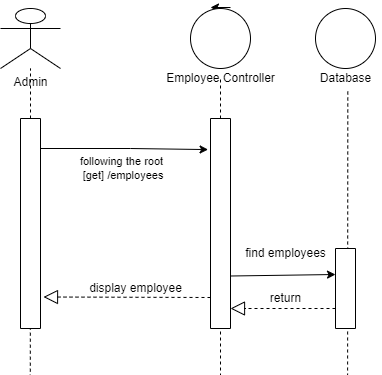

The diagram above was exported from draw.io. Its source (the exported page's mxGraphModel, read from the mxfile embedded in the PNG):
<mxGraphModel dx="2033" dy="614" grid="1" gridSize="10" guides="1" tooltips="1" connect="1" arrows="1" fold="1" page="1" pageScale="1" pageWidth="850" pageHeight="1100" math="0" shadow="0">
  <root>
    <mxCell id="rRBlql6ibSsoMMnl7tYU-0" />
    <mxCell id="rRBlql6ibSsoMMnl7tYU-1" parent="rRBlql6ibSsoMMnl7tYU-0" />
    <mxCell id="QBAAb24kTZ-rvXoSWYT3-0" value="" style="group" parent="rRBlql6ibSsoMMnl7tYU-1" vertex="1" connectable="0">
      <mxGeometry x="-780" y="60" width="60" height="1047.17" as="geometry" />
    </mxCell>
    <mxCell id="QBAAb24kTZ-rvXoSWYT3-1" value="" style="group" parent="QBAAb24kTZ-rvXoSWYT3-0" vertex="1" connectable="0">
      <mxGeometry width="60" height="320" as="geometry" />
    </mxCell>
    <mxCell id="QBAAb24kTZ-rvXoSWYT3-2" value="Admin" style="shape=umlActor;verticalLabelPosition=bottom;verticalAlign=top;html=1;outlineConnect=0;" parent="QBAAb24kTZ-rvXoSWYT3-1" vertex="1">
      <mxGeometry width="60" height="59.999733658324885" as="geometry" />
    </mxCell>
    <mxCell id="QBAAb24kTZ-rvXoSWYT3-3" value="" style="endArrow=none;dashed=1;html=1;rounded=0;" parent="QBAAb24kTZ-rvXoSWYT3-1" target="QBAAb24kTZ-rvXoSWYT3-2" edge="1">
      <mxGeometry width="50" height="50" relative="1" as="geometry">
        <mxPoint x="30" y="319.99857951106605" as="sourcePoint" />
        <mxPoint x="60" y="129.99942292637058" as="targetPoint" />
      </mxGeometry>
    </mxCell>
    <mxCell id="QBAAb24kTZ-rvXoSWYT3-14" value="" style="rounded=0;whiteSpace=wrap;html=1;direction=south;" parent="QBAAb24kTZ-rvXoSWYT3-1" vertex="1">
      <mxGeometry x="20" y="110" width="20" height="210" as="geometry" />
    </mxCell>
    <mxCell id="QBAAb24kTZ-rvXoSWYT3-4" value="" style="endArrow=none;dashed=1;html=1;rounded=0;entryX=0.518;entryY=0.989;entryDx=0;entryDy=0;entryPerimeter=0;" parent="QBAAb24kTZ-rvXoSWYT3-0" edge="1">
      <mxGeometry width="50" height="50" relative="1" as="geometry">
        <mxPoint x="29.159999999999997" y="1047.17" as="sourcePoint" />
        <mxPoint x="29.840000000000277" y="319.998579511066" as="targetPoint" />
      </mxGeometry>
    </mxCell>
    <mxCell id="QBAAb24kTZ-rvXoSWYT3-6" value="" style="endArrow=classic;html=1;rounded=0;targetPerimeterSpacing=-180;" parent="rRBlql6ibSsoMMnl7tYU-1" source="QBAAb24kTZ-rvXoSWYT3-5" edge="1">
      <mxGeometry width="50" height="50" relative="1" as="geometry">
        <mxPoint x="-610" y="170" as="sourcePoint" />
        <mxPoint x="-560" y="120" as="targetPoint" />
      </mxGeometry>
    </mxCell>
    <mxCell id="QBAAb24kTZ-rvXoSWYT3-7" value="" style="endArrow=classic;html=1;rounded=0;targetPerimeterSpacing=-180;" parent="rRBlql6ibSsoMMnl7tYU-1" edge="1">
      <mxGeometry width="50" height="50" relative="1" as="geometry">
        <mxPoint x="-550" y="59" as="sourcePoint" />
        <mxPoint x="-570" y="59" as="targetPoint" />
      </mxGeometry>
    </mxCell>
    <mxCell id="QBAAb24kTZ-rvXoSWYT3-11" value="" style="group" parent="rRBlql6ibSsoMMnl7tYU-1" vertex="1" connectable="0">
      <mxGeometry x="-620" y="60" width="175" height="1040" as="geometry" />
    </mxCell>
    <mxCell id="QBAAb24kTZ-rvXoSWYT3-5" value="" style="ellipse;whiteSpace=wrap;html=1;aspect=fixed;" parent="QBAAb24kTZ-rvXoSWYT3-11" vertex="1">
      <mxGeometry x="30" width="60" height="60" as="geometry" />
    </mxCell>
    <mxCell id="QBAAb24kTZ-rvXoSWYT3-8" value="Employee Controller" style="text;html=1;align=center;verticalAlign=middle;resizable=0;points=[];autosize=1;strokeColor=none;fillColor=none;" parent="QBAAb24kTZ-rvXoSWYT3-11" vertex="1">
      <mxGeometry y="60" width="120" height="20" as="geometry" />
    </mxCell>
    <mxCell id="QBAAb24kTZ-rvXoSWYT3-9" value="" style="endArrow=none;dashed=1;html=1;rounded=0;targetPerimeterSpacing=-180;" parent="QBAAb24kTZ-rvXoSWYT3-11" target="QBAAb24kTZ-rvXoSWYT3-8" edge="1">
      <mxGeometry width="50" height="50" relative="1" as="geometry">
        <mxPoint x="60" y="1040" as="sourcePoint" />
        <mxPoint x="60" y="160" as="targetPoint" />
      </mxGeometry>
    </mxCell>
    <mxCell id="QBAAb24kTZ-rvXoSWYT3-15" value="" style="rounded=0;whiteSpace=wrap;html=1;direction=south;" parent="QBAAb24kTZ-rvXoSWYT3-11" vertex="1">
      <mxGeometry x="50" y="110" width="20" height="210" as="geometry" />
    </mxCell>
    <mxCell id="BR4YZblKgqznIbFudSQs-28" value="find employees" style="text;html=1;align=center;verticalAlign=middle;resizable=0;points=[];autosize=1;strokeColor=none;fillColor=none;" parent="QBAAb24kTZ-rvXoSWYT3-11" vertex="1">
      <mxGeometry x="75" y="235" width="100" height="20" as="geometry" />
    </mxCell>
    <mxCell id="BR4YZblKgqznIbFudSQs-49" value="" style="endArrow=block;dashed=1;endFill=0;endSize=12;html=1;rounded=0;sketch=0;targetPerimeterSpacing=-180;strokeColor=default;exitX=0.75;exitY=1;exitDx=0;exitDy=0;" parent="QBAAb24kTZ-rvXoSWYT3-11" source="BR4YZblKgqznIbFudSQs-38" edge="1">
      <mxGeometry width="160" relative="1" as="geometry">
        <mxPoint x="170" y="300" as="sourcePoint" />
        <mxPoint x="70" y="300" as="targetPoint" />
      </mxGeometry>
    </mxCell>
    <mxCell id="BR4YZblKgqznIbFudSQs-50" value="return" style="text;html=1;align=center;verticalAlign=middle;resizable=0;points=[];autosize=1;strokeColor=none;fillColor=none;" parent="QBAAb24kTZ-rvXoSWYT3-11" vertex="1">
      <mxGeometry x="100" y="280" width="50" height="20" as="geometry" />
    </mxCell>
    <mxCell id="QBAAb24kTZ-rvXoSWYT3-12" value="" style="endArrow=classic;html=1;rounded=0;targetPerimeterSpacing=-180;entryX=0.148;entryY=1.12;entryDx=0;entryDy=0;entryPerimeter=0;" parent="rRBlql6ibSsoMMnl7tYU-1" target="QBAAb24kTZ-rvXoSWYT3-15" edge="1">
      <mxGeometry width="50" height="50" relative="1" as="geometry">
        <mxPoint x="-740" y="200" as="sourcePoint" />
        <mxPoint x="-580" y="200" as="targetPoint" />
        <Array as="points">
          <mxPoint x="-650" y="200" />
        </Array>
      </mxGeometry>
    </mxCell>
    <mxCell id="QBAAb24kTZ-rvXoSWYT3-13" value="following the root&lt;br&gt;&amp;nbsp;[get] /employees" style="edgeLabel;html=1;align=center;verticalAlign=middle;resizable=0;points=[];" parent="QBAAb24kTZ-rvXoSWYT3-12" vertex="1" connectable="0">
      <mxGeometry x="-0.1916" y="-1" relative="1" as="geometry">
        <mxPoint x="13" y="19" as="offset" />
      </mxGeometry>
    </mxCell>
    <mxCell id="BR4YZblKgqznIbFudSQs-40" value="" style="group" parent="rRBlql6ibSsoMMnl7tYU-1" vertex="1" connectable="0">
      <mxGeometry x="-470" y="60" width="70" height="500" as="geometry" />
    </mxCell>
    <mxCell id="BR4YZblKgqznIbFudSQs-34" value="" style="ellipse;whiteSpace=wrap;html=1;aspect=fixed;" parent="BR4YZblKgqznIbFudSQs-40" vertex="1">
      <mxGeometry x="5" width="60" height="60" as="geometry" />
    </mxCell>
    <mxCell id="BR4YZblKgqznIbFudSQs-35" value="Database" style="text;html=1;align=center;verticalAlign=middle;resizable=0;points=[];autosize=1;strokeColor=none;fillColor=none;" parent="BR4YZblKgqznIbFudSQs-40" vertex="1">
      <mxGeometry y="60" width="70" height="20" as="geometry" />
    </mxCell>
    <mxCell id="BR4YZblKgqznIbFudSQs-37" value="" style="endArrow=none;dashed=1;html=1;rounded=0;sketch=0;targetPerimeterSpacing=-180;strokeColor=default;entryX=0.533;entryY=1.133;entryDx=0;entryDy=0;entryPerimeter=0;" parent="BR4YZblKgqznIbFudSQs-40" target="BR4YZblKgqznIbFudSQs-35" edge="1">
      <mxGeometry width="50" height="50" relative="1" as="geometry">
        <mxPoint x="37" y="500" as="sourcePoint" />
        <mxPoint x="55" y="120" as="targetPoint" />
      </mxGeometry>
    </mxCell>
    <mxCell id="BR4YZblKgqznIbFudSQs-38" value="" style="rounded=0;whiteSpace=wrap;html=1;direction=south;" parent="BR4YZblKgqznIbFudSQs-40" vertex="1">
      <mxGeometry x="25" y="240" width="20" height="80" as="geometry" />
    </mxCell>
    <mxCell id="BR4YZblKgqznIbFudSQs-45" value="" style="endArrow=classic;html=1;rounded=0;sketch=0;targetPerimeterSpacing=-180;strokeColor=default;exitX=0.75;exitY=0;exitDx=0;exitDy=0;entryX=0.321;entryY=0.993;entryDx=0;entryDy=0;entryPerimeter=0;" parent="rRBlql6ibSsoMMnl7tYU-1" source="QBAAb24kTZ-rvXoSWYT3-15" target="BR4YZblKgqznIbFudSQs-38" edge="1">
      <mxGeometry width="50" height="50" relative="1" as="geometry">
        <mxPoint x="-480" y="350" as="sourcePoint" />
        <mxPoint x="-430" y="300" as="targetPoint" />
        <Array as="points">
          <mxPoint x="-445" y="326" />
        </Array>
      </mxGeometry>
    </mxCell>
    <mxCell id="BR4YZblKgqznIbFudSQs-59" value="" style="endArrow=block;dashed=1;endFill=0;endSize=12;html=1;rounded=0;sketch=0;targetPerimeterSpacing=-180;strokeColor=default;entryX=0.85;entryY=-0.15;entryDx=0;entryDy=0;entryPerimeter=0;" parent="rRBlql6ibSsoMMnl7tYU-1" target="QBAAb24kTZ-rvXoSWYT3-14" edge="1">
      <mxGeometry width="160" relative="1" as="geometry">
        <mxPoint x="-570" y="349" as="sourcePoint" />
        <mxPoint x="-410" y="310" as="targetPoint" />
      </mxGeometry>
    </mxCell>
    <mxCell id="BR4YZblKgqznIbFudSQs-60" value="display employee" style="text;html=1;align=center;verticalAlign=middle;resizable=0;points=[];autosize=1;strokeColor=none;fillColor=none;" parent="rRBlql6ibSsoMMnl7tYU-1" vertex="1">
      <mxGeometry x="-700" y="330" width="110" height="20" as="geometry" />
    </mxCell>
  </root>
</mxGraphModel>